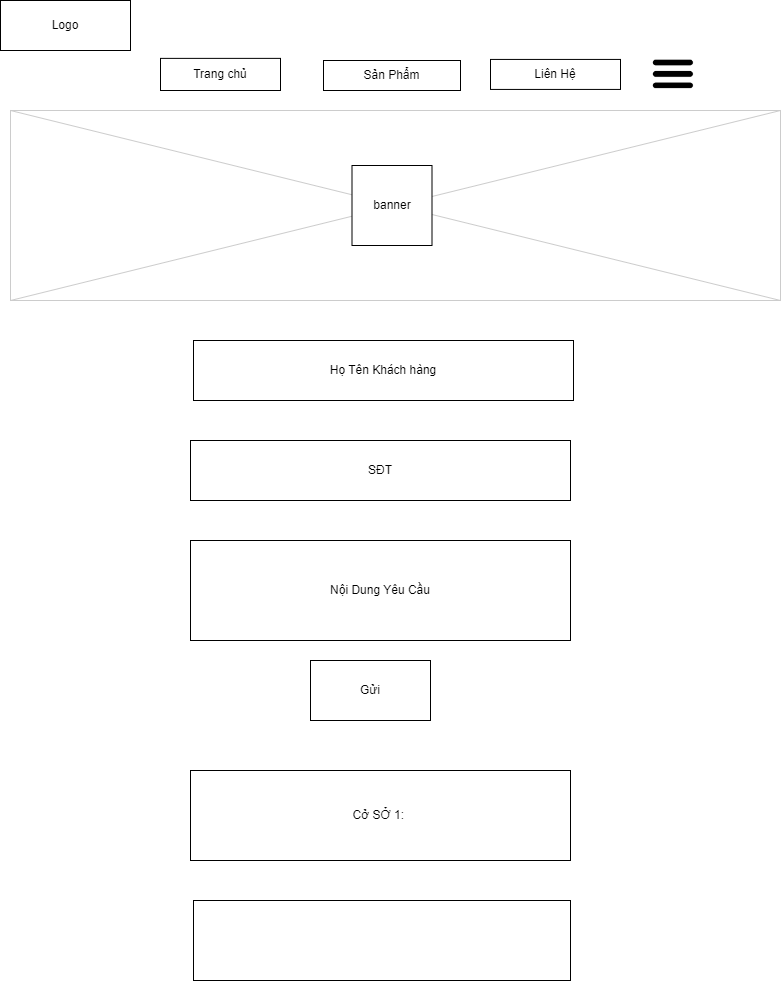

The diagram above was exported from draw.io. Its source (the exported page's mxGraphModel, read from the mxfile embedded in the PNG):
<mxGraphModel dx="1050" dy="562" grid="1" gridSize="10" guides="1" tooltips="1" connect="1" arrows="1" fold="1" page="1" pageScale="1" pageWidth="850" pageHeight="1100" background="#ffffff" math="0" shadow="0">
  <root>
    <mxCell id="0" />
    <mxCell id="1" parent="0" />
    <mxCell id="NuTEvsDTdD1dISgRgJ6B-61" value="" style="verticalLabelPosition=bottom;verticalAlign=top;strokeWidth=1;shape=mxgraph.mockup.graphics.iconGrid;strokeColor=#CCCCCC;gridSize=1,1;" vertex="1" parent="1">
      <mxGeometry x="40" y="120" width="770" height="190" as="geometry" />
    </mxCell>
    <mxCell id="NuTEvsDTdD1dISgRgJ6B-62" value="Logo" style="rounded=0;whiteSpace=wrap;html=1;" vertex="1" parent="1">
      <mxGeometry x="30" y="10" width="130" height="50" as="geometry" />
    </mxCell>
    <mxCell id="NuTEvsDTdD1dISgRgJ6B-63" value="Trang chủ" style="rounded=0;whiteSpace=wrap;html=1;" vertex="1" parent="1">
      <mxGeometry x="190" y="67.88" width="120" height="32.12" as="geometry" />
    </mxCell>
    <mxCell id="NuTEvsDTdD1dISgRgJ6B-64" value="Sản Phẩm" style="rounded=0;whiteSpace=wrap;html=1;" vertex="1" parent="1">
      <mxGeometry x="353" y="70" width="137" height="30" as="geometry" />
    </mxCell>
    <mxCell id="NuTEvsDTdD1dISgRgJ6B-65" value="Liên Hệ" style="rounded=0;whiteSpace=wrap;html=1;" vertex="1" parent="1">
      <mxGeometry x="520" y="68.92999999999999" width="130" height="30" as="geometry" />
    </mxCell>
    <mxCell id="NuTEvsDTdD1dISgRgJ6B-68" value="" style="shape=image;verticalLabelPosition=bottom;labelBackgroundColor=default;verticalAlign=top;aspect=fixed;imageAspect=0;image=data:image/webp,(base64 omitted: 5020 chars);" vertex="1" parent="1">
      <mxGeometry x="680" y="61.06" width="45.75" height="45.75" as="geometry" />
    </mxCell>
    <mxCell id="NuTEvsDTdD1dISgRgJ6B-69" value="banner" style="whiteSpace=wrap;html=1;aspect=fixed;" vertex="1" parent="1">
      <mxGeometry x="381.5" y="175" width="80" height="80" as="geometry" />
    </mxCell>
    <mxCell id="NuTEvsDTdD1dISgRgJ6B-82" value="Họ Tên Khách hàng" style="rounded=0;whiteSpace=wrap;html=1;" vertex="1" parent="1">
      <mxGeometry x="223" y="350" width="380" height="60" as="geometry" />
    </mxCell>
    <mxCell id="NuTEvsDTdD1dISgRgJ6B-84" value="SĐT" style="rounded=0;whiteSpace=wrap;html=1;" vertex="1" parent="1">
      <mxGeometry x="220" y="450" width="380" height="60" as="geometry" />
    </mxCell>
    <mxCell id="NuTEvsDTdD1dISgRgJ6B-85" value="Nội Dung Yêu Cầu" style="rounded=0;whiteSpace=wrap;html=1;" vertex="1" parent="1">
      <mxGeometry x="220" y="550" width="380" height="100" as="geometry" />
    </mxCell>
    <mxCell id="NuTEvsDTdD1dISgRgJ6B-86" value="Gửi" style="rounded=0;whiteSpace=wrap;html=1;" vertex="1" parent="1">
      <mxGeometry x="340" y="670" width="120" height="60" as="geometry" />
    </mxCell>
    <mxCell id="NuTEvsDTdD1dISgRgJ6B-87" value="Cở SỞ 1:&amp;nbsp;" style="rounded=0;whiteSpace=wrap;html=1;" vertex="1" parent="1">
      <mxGeometry x="220" y="780" width="380" height="90" as="geometry" />
    </mxCell>
    <mxCell id="NuTEvsDTdD1dISgRgJ6B-88" value="" style="rounded=0;whiteSpace=wrap;html=1;" vertex="1" parent="1">
      <mxGeometry x="223" y="910" width="377" height="80" as="geometry" />
    </mxCell>
  </root>
</mxGraphModel>